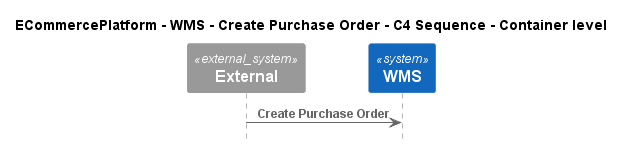

The diagram above was rendered by PlantUML. Its source (embedded in the PNG):
@startuml
!pragma layout smetana
!include ..\..\..\..\..\.c4s\C4_Sequence.puml

title ECommercePlatform - WMS - Create Purchase Order - C4 Sequence - Container level

System_Ext(C4InterFlow.SoftwareSystems.ExternalSystem, "External", "")
System(ECommercePlatform.SoftwareSystems.WMS, "WMS", "")

Rel(C4InterFlow.SoftwareSystems.ExternalSystem, ECommercePlatform.SoftwareSystems.WMS, "Create Purchase Order")


@enduml